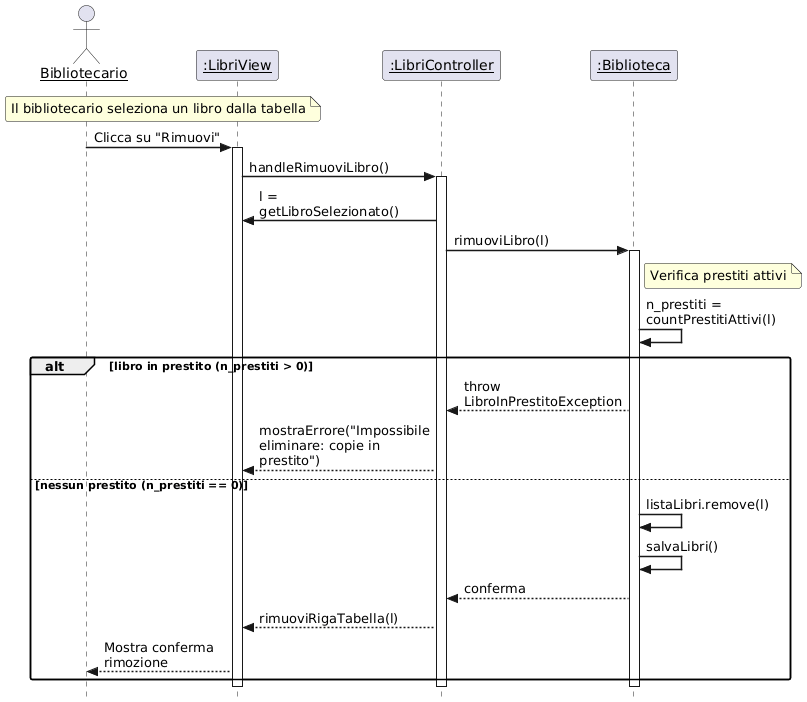

The diagram above was rendered by PlantUML. Its source (embedded in the PNG):
@startuml
' Stile conforme alla Slide 13 (Diagrammi di Interazione)
skinparam style strictuml
skinparam sequenceArrowThickness 1.5
skinparam roundcorner 5
skinparam maxmessagesize 150
skinparam sequenceParticipant underline

' Definizione Partecipanti
actor "Bibliotecario" as User
participant ":LibriView" as View
participant ":LibriController" as Controller
participant ":Biblioteca" as Service

' --- INIZIO FLUSSO ---
Note over User, View : Il bibliotecario seleziona un libro dalla tabella

User -> View : Clicca su "Rimuovi"
activate View

    View -> Controller : handleRimuoviLibro()
    activate Controller

        ' Recupero del libro selezionato dalla UI
        Controller -> View : l = getLibroSelezionato()

        ' Richiesta al Service (Facade)
        Controller -> Service : rimuoviLibro(l)
        activate Service

            ' Verifica Vincolo (FC-5: Vincolo Cancellazione Libro)
            Note right of Service : Verifica prestiti attivi

            Service -> Service : n_prestiti = countPrestitiAttivi(l)

            alt libro in prestito (n_prestiti > 0)
                ' Flusso Alternativo 2a
                Service --> Controller : throw LibroInPrestitoException
                Controller --> View : mostraErrore("Impossibile eliminare: copie in prestito")
            
            else nessun prestito (n_prestiti == 0)
                ' Flusso Principale
                
                ' Rimozione logica
                Service -> Service : listaLibri.remove(l)

                ' Persistenza (FC-1)
                Service -> Service : salvaLibri()
                
                Service --> Controller : conferma
                
                Controller --> View : rimuoviRigaTabella(l)
                View --> User : Mostra conferma rimozione
            end

        deactivate Service
    deactivate Controller
deactivate View
@enduml